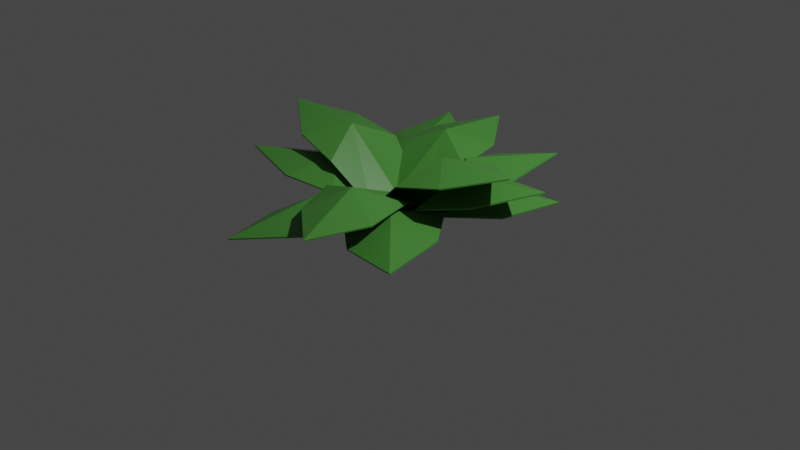# Source: Plant.blend  (saved by Blender 2.90.8; exported with 4.5.12 LTS)
import bpy
from mathutils import Matrix  # noqa: F401  (used for matrix-valued properties, if any)

bpy.ops.wm.read_factory_settings(use_empty=True)
scene = bpy.context.scene
scene.name = 'Scene'

# ---- collections
col_collection = bpy.data.collections.new('Collection'); scene.collection.children.link(col_collection)

# ---- materials (node trees are filled in below, after node groups)
mat_plant = bpy.data.materials.new('Plant')
mat_plant.alpha_threshold = 0.0
mat_plant.use_transparent_shadow = False
mat_plant.line_color = (0.0, 0.0, 0.0, 1.0)

# ---- material node trees
mat_plant.use_nodes = True; mat_plant.node_tree.nodes.clear()
_N = mat_plant.node_tree.nodes; _L = mat_plant.node_tree.links
n0 = _N.new('ShaderNodeOutputMaterial'); n0.name = 'Material Output'; n0.location = (300, 300)
n1 = _N.new('ShaderNodeBsdfPrincipled'); n1.name = 'Principled BSDF'; n1.location = (10, 300)
n1.distribution = 'GGX'
n1.subsurface_method = 'BURLEY'
n1.inputs[0].default_value = (0.07382, 0.2831, 0.04702, 1.0)
n1.inputs[2].default_value = 0.4
n1.inputs[3].default_value = 1.45
n1.inputs[27].default_value = (0.0, 0.0, 0.0, 1.0)
n1.inputs[28].default_value = 1.0
_L.new(n1.outputs[0], n0.inputs[0])
n0.is_active_output = True

# ---- world
world_world = bpy.data.worlds.new('World'); scene.world = world_world
world_world.use_nodes = True; world_world.node_tree.nodes.clear()
_N = world_world.node_tree.nodes; _L = world_world.node_tree.links
n0 = _N.new('ShaderNodeOutputWorld'); n0.name = 'World Output'; n0.location = (300, 300)
n1 = _N.new('ShaderNodeBackground'); n1.name = 'Background'; n1.location = (10, 300)
n1.inputs[0].default_value = (0.05088, 0.05088, 0.05088, 1.0)
_L.new(n1.outputs[0], n0.inputs[0])
n0.is_active_output = True
world_world.color = (0.05088, 0.05088, 0.05088)
world_world.use_sun_shadow = False
world_world.sun_shadow_jitter_overblur = 0.0

# ---- cameras
cam_camera = bpy.data.cameras.new('Camera')
cam_camera.clip_end = 100.0
cam_camera.ortho_scale = 7.314

# ---- lights
light_light = bpy.data.lights.new('Light', 'POINT')
light_light.transmission_factor = 0.0
light_light.energy = 1000.0
light_light.shadow_soft_size = 0.1
light_light.shadow_maximum_resolution = 0.006
light_light.use_absolute_resolution = True

# ---- meshes
me_cube_012 = bpy.data.meshes.new('Cube.012')
me_cube_012.from_pydata([(1.06, 0.3645, 0.2641), (1.06, 0.3645, 0.2486), (0.1743, -0.3548, -0.004197), (0.1745, -0.3547, -0.01426), (0.6936, -0.06155, 0.2873), (0.6938, -0.06151, 0.2785), (0.4993, 0.9895, 0.252), (0.4997, 0.9896, 0.2365), (-0.3066, 0.1814, -0.01455), (-0.3063, 0.1814, -0.02461), (-0.06737, -0.08688, 0.0377), (1.197, 1.051, 0.2587), (-0.06771, -0.08693, 0.05129), (1.197, 1.051, 0.2448), (0.03569, 0.672, 0.2731), (0.03592, 0.672, 0.2644), (0.545, 0.4702, 0.4438), (0.5446, 0.4701, 0.4597), (0.3776, 0.9689, 0.6492), (0.3776, 0.9714, 0.6351), (0.3225, -0.03383, 0.2439), (0.3225, -0.03221, 0.2348), (0.445, 0.457, 0.5907), (0.445, 0.4584, 0.5827), (-0.3983, 0.9689, 0.6492), (-0.3983, 0.9714, 0.6351), (-0.3431, -0.03383, 0.2439), (-0.3431, -0.03221, 0.2348), (-0.01031, -0.04141, 0.2868), (-0.01031, 1.48, 0.729), (-0.01031, -0.0436, 0.2991), (-0.01031, 1.483, 0.7164), (-0.4656, 0.457, 0.5907), (-0.4656, 0.4584, 0.5827), (-0.01031, 0.6571, 0.7746), (-0.01031, 0.6546, 0.7891), (-0.9668, 0.3057, 0.7889), (-0.9712, 0.3057, 0.7752), (-0.02814, 0.2963, 0.2488), (-0.03101, 0.2963, 0.2399), (-0.4711, 0.3952, 0.6614), (-0.4736, 0.3952, 0.6537), (-0.9349, -0.4694, 0.7785), (-0.9394, -0.4694, 0.7649), (-0.000814, -0.3686, 0.2399), (-0.003682, -0.3686, 0.2311), (-0.001056, -0.03618, 0.2858), (-1.446, -0.1042, 0.9331), (0.002816, -0.03618, 0.2977), (-1.45, -0.1042, 0.9209), (-0.4337, -0.5145, 0.6493), (-0.4362, -0.5145, 0.6416), (-0.625, -0.06954, 0.865), (-0.6205, -0.06954, 0.879), (0.9493, -0.397, 0.7705), (0.9534, -0.397, 0.7568), (0.001749, -0.3688, 0.2468), (0.004464, -0.3688, 0.2379), (0.45, -0.4774, 0.6511), (0.4523, -0.4774, 0.6434), (0.9303, 0.3786, 0.7647), (0.9345, 0.3786, 0.751), (-0.01449, 0.2965, 0.2418), (-0.01178, 0.2965, 0.2329), (-0.01908, -0.03618, 0.2859), (1.438, 0.00403, 0.9085), (-0.02274, -0.03618, 0.2979), (1.442, 0.00403, 0.8963), (0.4277, 0.4328, 0.6443), (0.4301, 0.4328, 0.6366), (0.6152, -0.01646, 0.8545), (0.6109, -0.01646, 0.8685), (-0.1014, -1.162, 0.4555), (-0.101, -1.162, 0.4412), (-0.33, -0.1266, 0.2341), (-0.3298, -0.1265, 0.2248), (-0.3069, -0.6854, 0.4858), (-0.3067, -0.6854, 0.4776), (0.6449, -0.9507, 0.4779), (0.6453, -0.9506, 0.4636), (0.3101, 0.05443, 0.2533), (0.3104, 0.05452, 0.244), (-0.01114, -0.03645, 0.2872), (0.4129, -1.554, 0.4555), (-0.01148, -0.03656, 0.2998), (0.4133, -1.554, 0.4427), (0.5689, -0.4378, 0.512), (0.5691, -0.4377, 0.5039), (0.1893, -0.7834, 0.6448), (0.1889, -0.7835, 0.6595), (0.9877, 0.5103, 0.5586), (0.991, 0.5132, 0.5437), (0.2953, -0.252, -0.001045), (0.2975, -0.2501, -0.01069), (0.6955, 0.04543, 0.4371), (0.6974, 0.04707, 0.4287), (0.3487, 1.054, 0.5192), (0.3521, 1.057, 0.5044), (-0.2527, 0.2141, -0.03479), (-0.2505, 0.216, -0.04444), (0.01103, -0.02773, 0.02719), (1.013, 1.198, 0.6866), (0.008072, -0.03027, 0.0402), (1.016, 1.201, 0.6733), (-0.05433, 0.6831, 0.391), (-0.05242, 0.6848, 0.3826), (0.4376, 0.518, 0.6359), (0.4342, 0.515, 0.6511), (-0.06872, 1.084, 0.475), (-0.07057, 1.087, 0.4599), (0.3141, 0.09684, -0.02732), (0.3129, 0.09888, -0.0371), (0.2278, 0.6166, 0.3765), (0.2267, 0.6183, 0.3679), (-0.8293, 0.7287, 0.4941), (-0.8311, 0.7318, 0.4791), (-0.3382, -0.208, -0.01092), (-0.3394, -0.206, -0.0207), (-0.006444, -0.06514, 0.02666), (-0.6783, 1.403, 0.6044), (-0.004826, -0.06789, 0.03986), (-0.6799, 1.406, 0.5909), (-0.6647, 0.1994, 0.3989), (-0.6658, 0.2012, 0.3904), (-0.3005, 0.5949, 0.5995), (-0.2986, 0.5917, 0.615), (0.4494, -1.087, 0.2214), (0.451, -1.086, 0.206), (-0.2899, -0.2185, -0.04884), (-0.2889, -0.2179, -0.05884), (0.003243, -0.7446, 0.2301), (0.004116, -0.7442, 0.2214), (1.04, -0.4973, 0.3132), (1.042, -0.4965, 0.2978), (0.217, 0.2872, 0.0299), (0.218, 0.2877, 0.0199), (-0.04114, 0.03176, 0.03732), (1.14, -1.189, 0.2733), (-0.0425, 0.03102, 0.05082), (1.142, -1.188, 0.2596), (0.6967, -0.05286, 0.3379), (0.6976, -0.05238, 0.3291), (0.5087, -0.5835, 0.449), (0.5071, -0.5844, 0.4647), (-1.107, -0.09454, 0.4327), (-1.11, -0.09723, 0.4176), (-0.1056, 0.2832, -0.04405), (-0.1072, 0.2815, -0.05384), (-0.6417, 0.2065, 0.3399), (-0.643, 0.205, 0.3314), (-0.7387, -0.8452, 0.5077), (-0.7411, -0.8479, 0.4926), (0.2107, -0.3607, 0.02026), (0.2091, -0.3624, 0.01048), (0.05983, -0.03055, 0.0339), (-1.421, -0.7034, 0.5794), (0.06194, -0.02819, 0.04712), (-1.423, -0.7058, 0.5659), (-0.2089, -0.6744, 0.4279), (-0.2102, -0.6759, 0.4193), (-0.6201, -0.3089, 0.5911), (-0.6176, -0.3062, 0.6065), (1.121, -0.1572, 0.5586), (1.125, -0.1568, 0.5437), (0.1174, -0.3879, -0.001045), (0.1203, -0.3876, -0.01069), (0.6158, -0.3721, 0.4371), (0.6183, -0.3719, 0.4287), (0.9067, 0.6537, 0.5192), (0.9111, 0.6542, 0.5044), (-0.06646, 0.3077, -0.03479), (-0.06358, 0.308, -0.04444), (0.01203, -0.04143, 0.02719), (1.535, 0.3931, 0.6866), (0.008154, -0.04183, 0.0402), (1.539, 0.3935, 0.6733), (0.3642, 0.5795, 0.391), (0.3667, 0.5798, 0.3826), (0.6738, 0.1631, 0.6359), (0.6693, 0.1626, 0.6511), (-0.7601, -1.031, 0.1465), (-0.7575, -1.032, 0.1298), (-0.3115, 0.1413, -0.09121), (-0.3098, 0.141, -0.102), (-0.6735, -0.4249, 0.1768), (-0.672, -0.4252, 0.1673), (0.1076, -1.282, 0.2939), (0.1102, -1.283, 0.2773), (0.4327, -0.07421, 0.03527), (0.4345, -0.07459, 0.02445), (0.05251, 0.03535, 0.02269), (-0.4932, -1.744, 0.2015), (0.05018, 0.03587, 0.03731), (-0.4908, -1.744, 0.1866), (0.3447, -0.7198, 0.3498), (0.3462, -0.7202, 0.3404), (-0.2663, -0.8261, 0.4308), (-0.2691, -0.8255, 0.4479), (-0.8428, 0.6946, 0.153), (-0.8464, 0.6888, 0.1391), (0.1419, 0.1268, -0.1328), (0.1395, 0.123, -0.1418), (-0.2982, 0.5627, 0.106), (-0.3002, 0.5594, 0.09811), (-1.096, -0.0172, 0.5195), (-1.1, -0.02307, 0.5056), (-0.07528, -0.4837, 0.1815), (-0.07762, -0.4876, 0.1725), (0.04422, -0.1606, 0.06653), (-1.49, 0.5424, 0.3721), (0.04738, -0.1555, 0.0787), (-1.493, 0.5372, 0.3598), (-0.5953, -0.2727, 0.536), (-0.5973, -0.276, 0.5282), (-0.6393, 0.297, 0.4833), (-0.6356, 0.303, 0.4975)], [], [(2, 4, 17, 12), (5, 4, 2, 3), (13, 11, 0, 1), (1, 0, 4, 5), (17, 4, 0, 11), (1, 5, 16, 13), (3, 2, 12, 10), (10, 16, 5, 3), (8, 12, 17, 14), (15, 9, 8, 14), (13, 7, 6, 11), (7, 15, 14, 6), (17, 11, 6, 14), (7, 13, 16, 15), (9, 10, 12, 8), (10, 9, 15, 16), (20, 22, 35, 30), (23, 22, 20, 21), (31, 29, 18, 19), (19, 18, 22, 23), (35, 22, 18, 29), (19, 23, 34, 31), (21, 20, 30, 28), (28, 34, 23, 21), (26, 30, 35, 32), (33, 27, 26, 32), (31, 25, 24, 29), (25, 33, 32, 24), (35, 29, 24, 32), (25, 31, 34, 33), (27, 28, 30, 26), (28, 27, 33, 34), (38, 40, 53, 48), (41, 40, 38, 39), (49, 47, 36, 37), (37, 36, 40, 41), (53, 40, 36, 47), (37, 41, 52, 49), (39, 38, 48, 46), (46, 52, 41, 39), (44, 48, 53, 50), (51, 45, 44, 50), (49, 43, 42, 47), (43, 51, 50, 42), (53, 47, 42, 50), (43, 49, 52, 51), (45, 46, 48, 44), (46, 45, 51, 52), (56, 58, 71, 66), (59, 58, 56, 57), (67, 65, 54, 55), (55, 54, 58, 59), (71, 58, 54, 65), (55, 59, 70, 67), (57, 56, 66, 64), (64, 70, 59, 57), (62, 66, 71, 68), (69, 63, 62, 68), (67, 61, 60, 65), (61, 69, 68, 60), (71, 65, 60, 68), (61, 67, 70, 69), (63, 64, 66, 62), (64, 63, 69, 70), (74, 76, 89, 84), (77, 76, 74, 75), (85, 83, 72, 73), (73, 72, 76, 77), (89, 76, 72, 83), (73, 77, 88, 85), (75, 74, 84, 82), (82, 88, 77, 75), (80, 84, 89, 86), (87, 81, 80, 86), (85, 79, 78, 83), (79, 87, 86, 78), (89, 83, 78, 86), (79, 85, 88, 87), (81, 82, 84, 80), (82, 81, 87, 88), (92, 94, 107, 102), (95, 94, 92, 93), (103, 101, 90, 91), (91, 90, 94, 95), (107, 94, 90, 101), (91, 95, 106, 103), (93, 92, 102, 100), (100, 106, 95, 93), (98, 102, 107, 104), (105, 99, 98, 104), (103, 97, 96, 101), (97, 105, 104, 96), (107, 101, 96, 104), (97, 103, 106, 105), (99, 100, 102, 98), (100, 99, 105, 106), (110, 112, 125, 120), (113, 112, 110, 111), (121, 119, 108, 109), (109, 108, 112, 113), (125, 112, 108, 119), (109, 113, 124, 121), (111, 110, 120, 118), (118, 124, 113, 111), (116, 120, 125, 122), (123, 117, 116, 122), (121, 115, 114, 119), (115, 123, 122, 114), (125, 119, 114, 122), (115, 121, 124, 123), (117, 118, 120, 116), (118, 117, 123, 124), (128, 130, 143, 138), (131, 130, 128, 129), (139, 137, 126, 127), (127, 126, 130, 131), (143, 130, 126, 137), (127, 131, 142, 139), (129, 128, 138, 136), (136, 142, 131, 129), (134, 138, 143, 140), (141, 135, 134, 140), (139, 133, 132, 137), (133, 141, 140, 132), (143, 137, 132, 140), (133, 139, 142, 141), (135, 136, 138, 134), (136, 135, 141, 142), (146, 148, 161, 156), (149, 148, 146, 147), (157, 155, 144, 145), (145, 144, 148, 149), (161, 148, 144, 155), (145, 149, 160, 157), (147, 146, 156, 154), (154, 160, 149, 147), (152, 156, 161, 158), (159, 153, 152, 158), (157, 151, 150, 155), (151, 159, 158, 150), (161, 155, 150, 158), (151, 157, 160, 159), (153, 154, 156, 152), (154, 153, 159, 160), (164, 166, 179, 174), (167, 166, 164, 165), (175, 173, 162, 163), (163, 162, 166, 167), (179, 166, 162, 173), (163, 167, 178, 175), (165, 164, 174, 172), (172, 178, 167, 165), (170, 174, 179, 176), (177, 171, 170, 176), (175, 169, 168, 173), (169, 177, 176, 168), (179, 173, 168, 176), (169, 175, 178, 177), (171, 172, 174, 170), (172, 171, 177, 178), (182, 184, 197, 192), (185, 184, 182, 183), (193, 191, 180, 181), (181, 180, 184, 185), (197, 184, 180, 191), (181, 185, 196, 193), (183, 182, 192, 190), (190, 196, 185, 183), (188, 192, 197, 194), (195, 189, 188, 194), (193, 187, 186, 191), (187, 195, 194, 186), (197, 191, 186, 194), (187, 193, 196, 195), (189, 190, 192, 188), (190, 189, 195, 196), (200, 202, 215, 210), (203, 202, 200, 201), (211, 209, 198, 199), (199, 198, 202, 203), (215, 202, 198, 209), (199, 203, 214, 211), (201, 200, 210, 208), (208, 214, 203, 201), (206, 210, 215, 212), (213, 207, 206, 212), (211, 205, 204, 209), (205, 213, 212, 204), (215, 209, 204, 212), (205, 211, 214, 213), (207, 208, 210, 206), (208, 207, 213, 214)])
_uv = me_cube_012.uv_layers.new(name='UVMap')
_uv.uv.foreach_set('vector', [0.875, 0.75, 0.7644, 0.75, 0.7644, 0.625, 0.875, 0.625, 0.375, 0.8894, 0.625, 0.8894, 0.625, 1.0, 0.375, 1.0, 0.375, 0.625, 0.625, 0.625, 0.625, 0.75, 0.375, 0.75, 0.375, 0.75, 0.625, 0.75, 0.625, 0.8894, 0.375, 0.8894, 0.7644, 0.625, 0.7644, 0.75, 0.625, 0.75, 0.625, 0.625, 0.375, 0.75, 0.2461, 0.758, 0.2356, 0.625, 0.375, 0.625, 0.375, 0.0, 0.625, 0.0, 0.625, 0.125, 0.375, 0.125, 0.125, 0.625, 0.2356, 0.625, 0.2461, 0.758, 0.125, 0.75, 0.875, 0.75, 0.875, 0.625, 0.7644, 0.625, 0.7644, 0.75, 0.375, 0.8894, 0.375, 1.0, 0.625, 1.0, 0.625, 0.8894, 0.375, 0.625, 0.375, 0.75, 0.625, 0.75, 0.625, 0.625, 0.375, 0.75, 0.375, 0.8894, 0.625, 0.8894, 0.625, 0.75, 0.7644, 0.625, 0.625, 0.625, 0.625, 0.75, 0.7644, 0.75, 0.375, 0.75, 0.375, 0.625, 0.2356, 0.625, 0.2461, 0.758, 0.375, 0.0, 0.375, 0.125, 0.625, 0.125, 0.625, 0.0, 0.125, 0.625, 0.125, 0.75, 0.2461, 0.758, 0.2356, 0.625, 0.875, 0.75, 0.7644, 0.75, 0.7644, 0.625, 0.875, 0.625, 0.375, 0.8894, 0.625, 0.8894, 0.625, 1.0, 0.375, 1.0, 0.375, 0.625, 0.625, 0.625, 0.625, 0.75, 0.375, 0.75, 0.375, 0.75, 0.625, 0.75, 0.625, 0.8894, 0.375, 0.8894, 0.7644, 0.625, 0.7644, 0.75, 0.625, 0.75, 0.625, 0.625, 0.375, 0.75, 0.2461, 0.758, 0.2356, 0.625, 0.375, 0.625, 0.375, 0.0, 0.625, 0.0, 0.625, 0.125, 0.375, 0.125, 0.125, 0.625, 0.2356, 0.625, 0.2461, 0.758, 0.125, 0.75, 0.875, 0.75, 0.875, 0.625, 0.7644, 0.625, 0.7644, 0.75, 0.375, 0.8894, 0.375, 1.0, 0.625, 1.0, 0.625, 0.8894, 0.375, 0.625, 0.375, 0.75, 0.625, 0.75, 0.625, 0.625, 0.375, 0.75, 0.375, 0.8894, 0.625, 0.8894, 0.625, 0.75, 0.7644, 0.625, 0.625, 0.625, 0.625, 0.75, 0.7644, 0.75, 0.375, 0.75, 0.375, 0.625, 0.2356, 0.625, 0.2461, 0.758, 0.375, 0.0, 0.375, 0.125, 0.625, 0.125, 0.625, 0.0, 0.125, 0.625, 0.125, 0.75, 0.2461, 0.758, 0.2356, 0.625, 0.875, 0.75, 0.7644, 0.75, 0.7644, 0.625, 0.875, 0.625, 0.375, 0.8894, 0.625, 0.8894, 0.625, 1.0, 0.375, 1.0, 0.375, 0.625, 0.625, 0.625, 0.625, 0.75, 0.375, 0.75, 0.375, 0.75, 0.625, 0.75, 0.625, 0.8894, 0.375, 0.8894, 0.7644, 0.625, 0.7644, 0.75, 0.625, 0.75, 0.625, 0.625, 0.375, 0.75, 0.2461, 0.758, 0.2356, 0.625, 0.375, 0.625, 0.375, 0.0, 0.625, 0.0, 0.625, 0.125, 0.375, 0.125, 0.125, 0.625, 0.2356, 0.625, 0.2461, 0.758, 0.125, 0.75, 0.875, 0.75, 0.875, 0.625, 0.7644, 0.625, 0.7644, 0.75, 0.375, 0.8894, 0.375, 1.0, 0.625, 1.0, 0.625, 0.8894, 0.375, 0.625, 0.375, 0.75, 0.625, 0.75, 0.625, 0.625, 0.375, 0.75, 0.375, 0.8894, 0.625, 0.8894, 0.625, 0.75, 0.7644, 0.625, 0.625, 0.625, 0.625, 0.75, 0.7644, 0.75, 0.375, 0.75, 0.375, 0.625, 0.2356, 0.625, 0.2461, 0.758, 0.375, 0.0, 0.375, 0.125, 0.625, 0.125, 0.625, 0.0, 0.125, 0.625, 0.125, 0.75, 0.2461, 0.758, 0.2356, 0.625, 0.875, 0.75, 0.7644, 0.75, 0.7644, 0.625, 0.875, 0.625, 0.375, 0.8894, 0.625, 0.8894, 0.625, 1.0, 0.375, 1.0, 0.375, 0.625, 0.625, 0.625, 0.625, 0.75, 0.375, 0.75, 0.375, 0.75, 0.625, 0.75, 0.625, 0.8894, 0.375, 0.8894, 0.7644, 0.625, 0.7644, 0.75, 0.625, 0.75, 0.625, 0.625, 0.375, 0.75, 0.2461, 0.758, 0.2356, 0.625, 0.375, 0.625, 0.375, 0.0, 0.625, 0.0, 0.625, 0.125, 0.375, 0.125, 0.125, 0.625, 0.2356, 0.625, 0.2461, 0.758, 0.125, 0.75, 0.875, 0.75, 0.875, 0.625, 0.7644, 0.625, 0.7644, 0.75, 0.375, 0.8894, 0.375, 1.0, 0.625, 1.0, 0.625, 0.8894, 0.375, 0.625, 0.375, 0.75, 0.625, 0.75, 0.625, 0.625, 0.375, 0.75, 0.375, 0.8894, 0.625, 0.8894, 0.625, 0.75, 0.7644, 0.625, 0.625, 0.625, 0.625, 0.75, 0.7644, 0.75, 0.375, 0.75, 0.375, 0.625, 0.2356, 0.625, 0.2461, 0.758, 0.375, 0.0, 0.375, 0.125, 0.625, 0.125, 0.625, 0.0, 0.125, 0.625, 0.125, 0.75, 0.2461, 0.758, 0.2356, 0.625, 0.875, 0.75, 0.7644, 0.75, 0.7644, 0.625, 0.875, 0.625, 0.375, 0.8894, 0.625, 0.8894, 0.625, 1.0, 0.375, 1.0, 0.375, 0.625, 0.625, 0.625, 0.625, 0.75, 0.375, 0.75, 0.375, 0.75, 0.625, 0.75, 0.625, 0.8894, 0.375, 0.8894, 0.7644, 0.625, 0.7644, 0.75, 0.625, 0.75, 0.625, 0.625, 0.375, 0.75, 0.2461, 0.758, 0.2356, 0.625, 0.375, 0.625, 0.375, 0.0, 0.625, 0.0, 0.625, 0.125, 0.375, 0.125, 0.125, 0.625, 0.2356, 0.625, 0.2461, 0.758, 0.125, 0.75, 0.875, 0.75, 0.875, 0.625, 0.7644, 0.625, 0.7644, 0.75, 0.375, 0.8894, 0.375, 1.0, 0.625, 1.0, 0.625, 0.8894, 0.375, 0.625, 0.375, 0.75, 0.625, 0.75, 0.625, 0.625, 0.375, 0.75, 0.375, 0.8894, 0.625, 0.8894, 0.625, 0.75, 0.7644, 0.625, 0.625, 0.625, 0.625, 0.75, 0.7644, 0.75, 0.375, 0.75, 0.375, 0.625, 0.2356, 0.625, 0.2461, 0.758, 0.375, 0.0, 0.375, 0.125, 0.625, 0.125, 0.625, 0.0, 0.125, 0.625, 0.125, 0.75, 0.2461, 0.758, 0.2356, 0.625, 0.875, 0.75, 0.7644, 0.75, 0.7644, 0.625, 0.875, 0.625, 0.375, 0.8894, 0.625, 0.8894, 0.625, 1.0, 0.375, 1.0, 0.375, 0.625, 0.625, 0.625, 0.625, 0.75, 0.375, 0.75, 0.375, 0.75, 0.625, 0.75, 0.625, 0.8894, 0.375, 0.8894, 0.7644, 0.625, 0.7644, 0.75, 0.625, 0.75, 0.625, 0.625, 0.375, 0.75, 0.2461, 0.758, 0.2356, 0.625, 0.375, 0.625, 0.375, 0.0, 0.625, 0.0, 0.625, 0.125, 0.375, 0.125, 0.125, 0.625, 0.2356, 0.625, 0.2461, 0.758, 0.125, 0.75, 0.875, 0.75, 0.875, 0.625, 0.7644, 0.625, 0.7644, 0.75, 0.375, 0.8894, 0.375, 1.0, 0.625, 1.0, 0.625, 0.8894, 0.375, 0.625, 0.375, 0.75, 0.625, 0.75, 0.625, 0.625, 0.375, 0.75, 0.375, 0.8894, 0.625, 0.8894, 0.625, 0.75, 0.7644, 0.625, 0.625, 0.625, 0.625, 0.75, 0.7644, 0.75, 0.375, 0.75, 0.375, 0.625, 0.2356, 0.625, 0.2461, 0.758, 0.375, 0.0, 0.375, 0.125, 0.625, 0.125, 0.625, 0.0, 0.125, 0.625, 0.125, 0.75, 0.2461, 0.758, 0.2356, 0.625, 0.875, 0.75, 0.7644, 0.75, 0.7644, 0.625, 0.875, 0.625, 0.375, 0.8894, 0.625, 0.8894, 0.625, 1.0, 0.375, 1.0, 0.375, 0.625, 0.625, 0.625, 0.625, 0.75, 0.375, 0.75, 0.375, 0.75, 0.625, 0.75, 0.625, 0.8894, 0.375, 0.8894, 0.7644, 0.625, 0.7644, 0.75, 0.625, 0.75, 0.625, 0.625, 0.375, 0.75, 0.2461, 0.758, 0.2356, 0.625, 0.375, 0.625, 0.375, 0.0, 0.625, 0.0, 0.625, 0.125, 0.375, 0.125, 0.125, 0.625, 0.2356, 0.625, 0.2461, 0.758, 0.125, 0.75, 0.875, 0.75, 0.875, 0.625, 0.7644, 0.625, 0.7644, 0.75, 0.375, 0.8894, 0.375, 1.0, 0.625, 1.0, 0.625, 0.8894, 0.375, 0.625, 0.375, 0.75, 0.625, 0.75, 0.625, 0.625, 0.375, 0.75, 0.375, 0.8894, 0.625, 0.8894, 0.625, 0.75, 0.7644, 0.625, 0.625, 0.625, 0.625, 0.75, 0.7644, 0.75, 0.375, 0.75, 0.375, 0.625, 0.2356, 0.625, 0.2461, 0.758, 0.375, 0.0, 0.375, 0.125, 0.625, 0.125, 0.625, 0.0, 0.125, 0.625, 0.125, 0.75, 0.2461, 0.758, 0.2356, 0.625, 0.875, 0.75, 0.7644, 0.75, 0.7644, 0.625, 0.875, 0.625, 0.375, 0.8894, 0.625, 0.8894, 0.625, 1.0, 0.375, 1.0, 0.375, 0.625, 0.625, 0.625, 0.625, 0.75, 0.375, 0.75, 0.375, 0.75, 0.625, 0.75, 0.625, 0.8894, 0.375, 0.8894, 0.7644, 0.625, 0.7644, 0.75, 0.625, 0.75, 0.625, 0.625, 0.375, 0.75, 0.2461, 0.758, 0.2356, 0.625, 0.375, 0.625, 0.375, 0.0, 0.625, 0.0, 0.625, 0.125, 0.375, 0.125, 0.125, 0.625, 0.2356, 0.625, 0.2461, 0.758, 0.125, 0.75, 0.875, 0.75, 0.875, 0.625, 0.7644, 0.625, 0.7644, 0.75, 0.375, 0.8894, 0.375, 1.0, 0.625, 1.0, 0.625, 0.8894, 0.375, 0.625, 0.375, 0.75, 0.625, 0.75, 0.625, 0.625, 0.375, 0.75, 0.375, 0.8894, 0.625, 0.8894, 0.625, 0.75, 0.7644, 0.625, 0.625, 0.625, 0.625, 0.75, 0.7644, 0.75, 0.375, 0.75, 0.375, 0.625, 0.2356, 0.625, 0.2461, 0.758, 0.375, 0.0, 0.375, 0.125, 0.625, 0.125, 0.625, 0.0, 0.125, 0.625, 0.125, 0.75, 0.2461, 0.758, 0.2356, 0.625, 0.875, 0.75, 0.7644, 0.75, 0.7644, 0.625, 0.875, 0.625, 0.375, 0.8894, 0.625, 0.8894, 0.625, 1.0, 0.375, 1.0, 0.375, 0.625, 0.625, 0.625, 0.625, 0.75, 0.375, 0.75, 0.375, 0.75, 0.625, 0.75, 0.625, 0.8894, 0.375, 0.8894, 0.7644, 0.625, 0.7644, 0.75, 0.625, 0.75, 0.625, 0.625, 0.375, 0.75, 0.2461, 0.758, 0.2356, 0.625, 0.375, 0.625, 0.375, 0.0, 0.625, 0.0, 0.625, 0.125, 0.375, 0.125, 0.125, 0.625, 0.2356, 0.625, 0.2461, 0.758, 0.125, 0.75, 0.875, 0.75, 0.875, 0.625, 0.7644, 0.625, 0.7644, 0.75, 0.375, 0.8894, 0.375, 1.0, 0.625, 1.0, 0.625, 0.8894, 0.375, 0.625, 0.375, 0.75, 0.625, 0.75, 0.625, 0.625, 0.375, 0.75, 0.375, 0.8894, 0.625, 0.8894, 0.625, 0.75, 0.7644, 0.625, 0.625, 0.625, 0.625, 0.75, 0.7644, 0.75, 0.375, 0.75, 0.375, 0.625, 0.2356, 0.625, 0.2461, 0.758, 0.375, 0.0, 0.375, 0.125, 0.625, 0.125, 0.625, 0.0, 0.125, 0.625, 0.125, 0.75, 0.2461, 0.758, 0.2356, 0.625, 0.875, 0.75, 0.7644, 0.75, 0.7644, 0.625, 0.875, 0.625, 0.375, 0.8894, 0.625, 0.8894, 0.625, 1.0, 0.375, 1.0, 0.375, 0.625, 0.625, 0.625, 0.625, 0.75, 0.375, 0.75, 0.375, 0.75, 0.625, 0.75, 0.625, 0.8894, 0.375, 0.8894, 0.7644, 0.625, 0.7644, 0.75, 0.625, 0.75, 0.625, 0.625, 0.375, 0.75, 0.2461, 0.758, 0.2356, 0.625, 0.375, 0.625, 0.375, 0.0, 0.625, 0.0, 0.625, 0.125, 0.375, 0.125, 0.125, 0.625, 0.2356, 0.625, 0.2461, 0.758, 0.125, 0.75, 0.875, 0.75, 0.875, 0.625, 0.7644, 0.625, 0.7644, 0.75, 0.375, 0.8894, 0.375, 1.0, 0.625, 1.0, 0.625, 0.8894, 0.375, 0.625, 0.375, 0.75, 0.625, 0.75, 0.625, 0.625, 0.375, 0.75, 0.375, 0.8894, 0.625, 0.8894, 0.625, 0.75, 0.7644, 0.625, 0.625, 0.625, 0.625, 0.75, 0.7644, 0.75, 0.375, 0.75, 0.375, 0.625, 0.2356, 0.625, 0.2461, 0.758, 0.375, 0.0, 0.375, 0.125, 0.625, 0.125, 0.625, 0.0, 0.125, 0.625, 0.125, 0.75, 0.2461, 0.758, 0.2356, 0.625, 0.875, 0.75, 0.7644, 0.75, 0.7644, 0.625, 0.875, 0.625, 0.375, 0.8894, 0.625, 0.8894, 0.625, 1.0, 0.375, 1.0, 0.375, 0.625, 0.625, 0.625, 0.625, 0.75, 0.375, 0.75, 0.375, 0.75, 0.625, 0.75, 0.625, 0.8894, 0.375, 0.8894, 0.7644, 0.625, 0.7644, 0.75, 0.625, 0.75, 0.625, 0.625, 0.375, 0.75, 0.2461, 0.758, 0.2356, 0.625, 0.375, 0.625, 0.375, 0.0, 0.625, 0.0, 0.625, 0.125, 0.375, 0.125, 0.125, 0.625, 0.2356, 0.625, 0.2461, 0.758, 0.125, 0.75, 0.875, 0.75, 0.875, 0.625, 0.7644, 0.625, 0.7644, 0.75, 0.375, 0.8894, 0.375, 1.0, 0.625, 1.0, 0.625, 0.8894, 0.375, 0.625, 0.375, 0.75, 0.625, 0.75, 0.625, 0.625, 0.375, 0.75, 0.375, 0.8894, 0.625, 0.8894, 0.625, 0.75, 0.7644, 0.625, 0.625, 0.625, 0.625, 0.75, 0.7644, 0.75, 0.375, 0.75, 0.375, 0.625, 0.2356, 0.625, 0.2461, 0.758, 0.375, 0.0, 0.375, 0.125, 0.625, 0.125, 0.625, 0.0, 0.125, 0.625, 0.125, 0.75, 0.2461, 0.758, 0.2356, 0.625, 0.875, 0.75, 0.7644, 0.75, 0.7644, 0.625, 0.875, 0.625, 0.375, 0.8894, 0.625, 0.8894, 0.625, 1.0, 0.375, 1.0, 0.375, 0.625, 0.625, 0.625, 0.625, 0.75, 0.375, 0.75, 0.375, 0.75, 0.625, 0.75, 0.625, 0.8894, 0.375, 0.8894, 0.7644, 0.625, 0.7644, 0.75, 0.625, 0.75, 0.625, 0.625, 0.375, 0.75, 0.2461, 0.758, 0.2356, 0.625, 0.375, 0.625, 0.375, 0.0, 0.625, 0.0, 0.625, 0.125, 0.375, 0.125, 0.125, 0.625, 0.2356, 0.625, 0.2461, 0.758, 0.125, 0.75, 0.875, 0.75, 0.875, 0.625, 0.7644, 0.625, 0.7644, 0.75, 0.375, 0.8894, 0.375, 1.0, 0.625, 1.0, 0.625, 0.8894, 0.375, 0.625, 0.375, 0.75, 0.625, 0.75, 0.625, 0.625, 0.375, 0.75, 0.375, 0.8894, 0.625, 0.8894, 0.625, 0.75, 0.7644, 0.625, 0.625, 0.625, 0.625, 0.75, 0.7644, 0.75, 0.375, 0.75, 0.375, 0.625, 0.2356, 0.625, 0.2461, 0.758, 0.375, 0.0, 0.375, 0.125, 0.625, 0.125, 0.625, 0.0, 0.125, 0.625, 0.125, 0.75, 0.2461, 0.758, 0.2356, 0.625])
me_cube_012.materials.append(mat_plant)
me_cube_012.use_remesh_preserve_volume = False
me_cube_012.use_remesh_preserve_attributes = False
me_cube_012.use_mirror_vertex_groups = False
me_cube_012.update()

# ---- objects
ob_light = bpy.data.objects.new('Light', light_light)
ob_camera = bpy.data.objects.new('Camera', cam_camera)
ob_plant = bpy.data.objects.new('Plant', me_cube_012)

# ---- transforms, parenting, visibility, modifiers, constraints
ob_light.location = (4.076, 1.005, 5.904)
ob_light.rotation_euler = (0.6503, 0.05522, 1.866)
ob_light.lock_rotations_4d = False
ob_light.empty_display_type = 'ARROWS'
ob_light.color = (0.0, 0.0, 0.0, 0.0)
ob_light.lineart.crease_threshold = 0.0
ob_camera.location = (7.359, -6.926, 4.958)
ob_camera.rotation_euler = (1.109, 0.0, 0.8149)
ob_camera.lock_rotations_4d = False
ob_camera.empty_display_type = 'ARROWS'
ob_camera.color = (0.0, 0.0, 0.0, 0.0)
ob_camera.display_type = 'WIRE'
ob_camera.lineart.crease_threshold = 0.0
ob_plant.location = (0.0, 0.0, 0.0)
ob_plant.lock_rotations_4d = False
ob_plant.empty_display_type = 'ARROWS'
ob_plant.lineart.crease_threshold = 0.0

# ---- collection membership
col_collection.objects.link(ob_light)
col_collection.objects.link(ob_camera)
col_collection.objects.link(ob_plant)

# ---- scene / render settings (as saved in the file)
scene.camera = ob_camera
scene.frame_start = 1; scene.frame_end = 250; scene.frame_set(1)
scene.render.engine = 'BLENDER_EEVEE_NEXT'
scene.cycles.use_denoising = False
scene.cycles.samples = 128
scene.cycles.sampling_pattern = 'TABULATED_SOBOL'
scene.cycles.use_adaptive_sampling = False
scene.cycles.use_light_tree = False
scene.view_settings.view_transform = 'Filmic'
bpy.context.view_layer.update()
